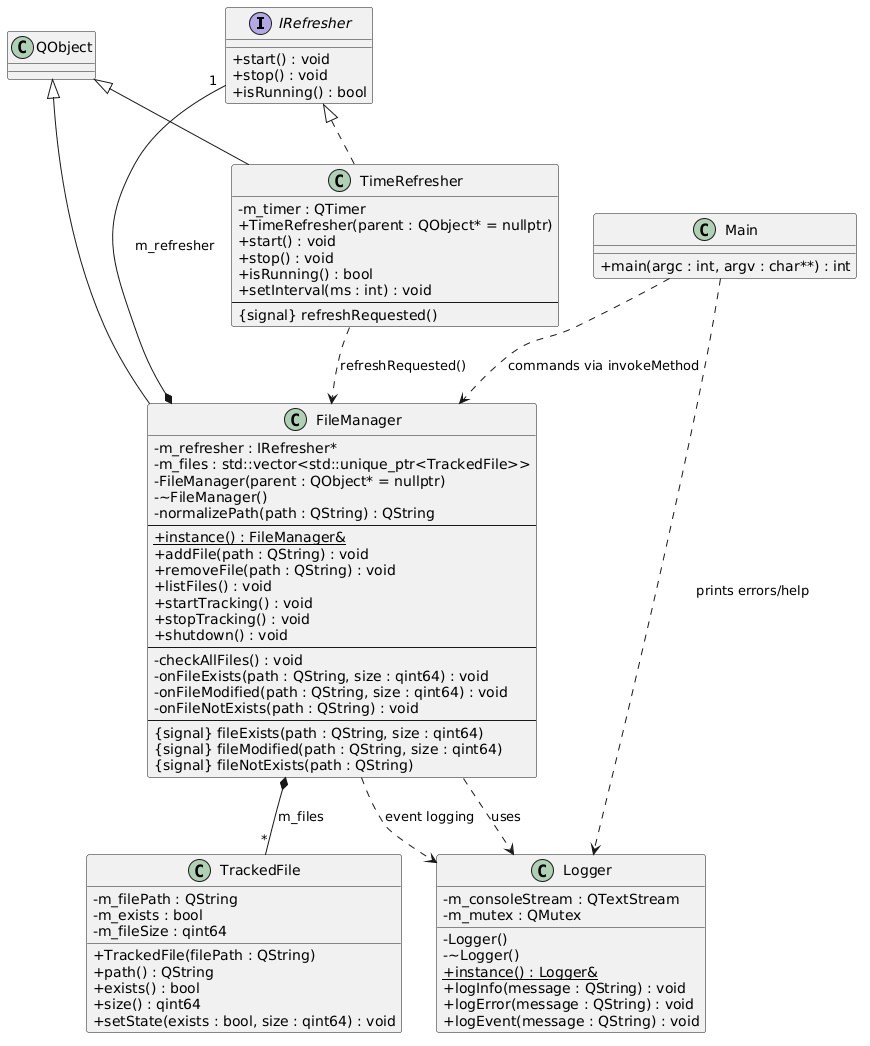

The diagram above was rendered by PlantUML. Its source (embedded in the PNG):
@startuml
skinparam classAttributeIconSize 0

interface IRefresher {
    +start() : void
    +stop() : void
    +isRunning() : bool
}

class TimeRefresher {
    -m_timer : QTimer
    +TimeRefresher(parent : QObject* = nullptr)
    +start() : void
    +stop() : void
    +isRunning() : bool
    +setInterval(ms : int) : void
    --
    {signal} refreshRequested()
}

class TrackedFile {
    -m_filePath : QString
    -m_exists : bool
    -m_fileSize : qint64
    +TrackedFile(filePath : QString)
    +path() : QString
    +exists() : bool
    +size() : qint64
    +setState(exists : bool, size : qint64) : void
}

class Logger {
    -m_consoleStream : QTextStream
    -m_mutex : QMutex
    -Logger()
    -~Logger()
    +{static} instance() : Logger&
    +logInfo(message : QString) : void
    +logError(message : QString) : void
    +logEvent(message : QString) : void
}

class FileManager {
    -m_refresher : IRefresher*
    -m_files : std::vector<std::unique_ptr<TrackedFile>>
    -FileManager(parent : QObject* = nullptr)
    -~FileManager()
    -normalizePath(path : QString) : QString
    --
    +{static} instance() : FileManager&
    +addFile(path : QString) : void
    +removeFile(path : QString) : void
    +listFiles() : void
    +startTracking() : void
    +stopTracking() : void
    +shutdown() : void
    --
    -checkAllFiles() : void
    -onFileExists(path : QString, size : qint64) : void
    -onFileModified(path : QString, size : qint64) : void
    -onFileNotExists(path : QString) : void
    --
    {signal} fileExists(path : QString, size : qint64)
    {signal} fileModified(path : QString, size : qint64)
    {signal} fileNotExists(path : QString)
}

class Main {
    +main(argc : int, argv : char**) : int
}

QObject <|-- FileManager
QObject <|-- TimeRefresher
IRefresher <|.. TimeRefresher

FileManager *-- "1" IRefresher : m_refresher
FileManager *-- "*" TrackedFile : m_files
FileManager ..> Logger : uses
Main ..> FileManager : commands via invokeMethod
Main ..> Logger : prints errors/help
TimeRefresher ..> FileManager : refreshRequested()
FileManager ..> Logger : event logging
@enduml